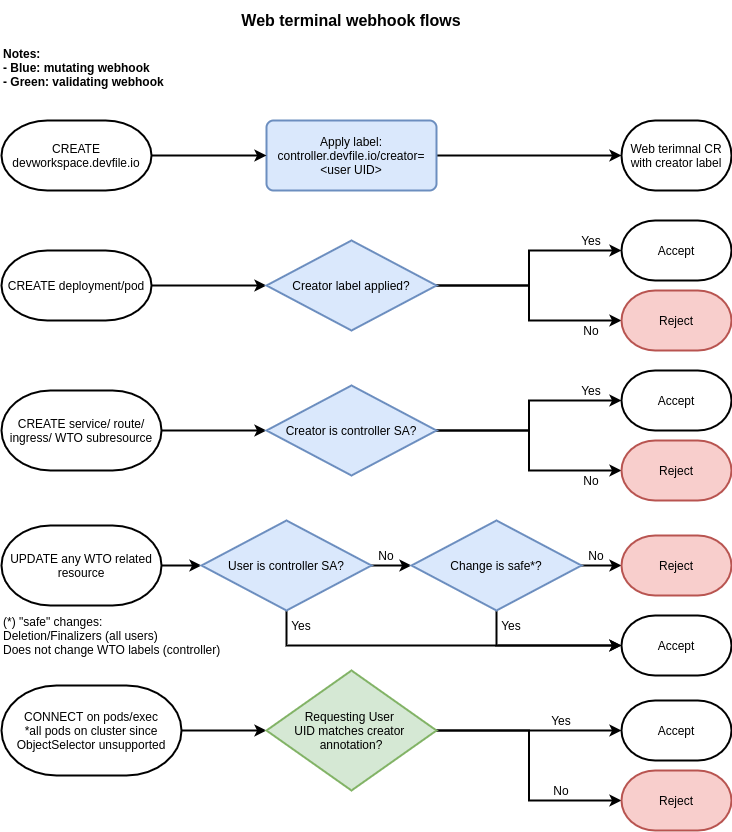

The diagram above was exported from draw.io. Its source (the exported page's mxGraphModel, read from the mxfile embedded in the PNG):
<mxGraphModel dx="1422" dy="729" grid="1" gridSize="10" guides="1" tooltips="1" connect="1" arrows="1" fold="1" page="1" pageScale="1" pageWidth="850" pageHeight="1100" math="0" shadow="0">
  <root>
    <mxCell id="0" />
    <mxCell id="1" parent="0" />
    <mxCell id="xFpYep4qRhvnRqAWYidb-11" value="CREATE devworkspace.devfile.io" style="strokeWidth=2;html=1;shape=mxgraph.flowchart.terminator;whiteSpace=wrap;rounded=1;" vertex="1" parent="1">
      <mxGeometry x="40" y="160" width="150" height="70" as="geometry" />
    </mxCell>
    <mxCell id="xFpYep4qRhvnRqAWYidb-14" style="edgeStyle=orthogonalEdgeStyle;rounded=0;orthogonalLoop=1;jettySize=auto;html=1;entryX=0;entryY=0.5;entryDx=0;entryDy=0;entryPerimeter=0;strokeWidth=2;" edge="1" parent="1" source="xFpYep4qRhvnRqAWYidb-10" target="xFpYep4qRhvnRqAWYidb-12">
      <mxGeometry relative="1" as="geometry" />
    </mxCell>
    <mxCell id="xFpYep4qRhvnRqAWYidb-10" value="Apply label:&lt;br&gt;&lt;div&gt;&lt;span&gt;controller.devfile.io/creator=&amp;lt;user UID&amp;gt;&lt;/span&gt;&lt;/div&gt;" style="rounded=1;whiteSpace=wrap;html=1;absoluteArcSize=1;arcSize=14;strokeWidth=2;fillColor=#dae8fc;strokeColor=#6c8ebf;" vertex="1" parent="1">
      <mxGeometry x="305" y="160" width="170" height="70" as="geometry" />
    </mxCell>
    <mxCell id="xFpYep4qRhvnRqAWYidb-13" style="edgeStyle=orthogonalEdgeStyle;rounded=0;orthogonalLoop=1;jettySize=auto;html=1;entryX=0;entryY=0.5;entryDx=0;entryDy=0;strokeWidth=2;" edge="1" parent="1" source="xFpYep4qRhvnRqAWYidb-11" target="xFpYep4qRhvnRqAWYidb-10">
      <mxGeometry relative="1" as="geometry" />
    </mxCell>
    <mxCell id="xFpYep4qRhvnRqAWYidb-12" value="Web terimnal CR with creator label" style="strokeWidth=2;html=1;shape=mxgraph.flowchart.terminator;whiteSpace=wrap;rounded=1;" vertex="1" parent="1">
      <mxGeometry x="660" y="160" width="110" height="70" as="geometry" />
    </mxCell>
    <mxCell id="xFpYep4qRhvnRqAWYidb-27" style="edgeStyle=orthogonalEdgeStyle;rounded=0;orthogonalLoop=1;jettySize=auto;html=1;entryX=0;entryY=0.5;entryDx=0;entryDy=0;entryPerimeter=0;strokeWidth=2;" edge="1" parent="1" source="xFpYep4qRhvnRqAWYidb-19" target="xFpYep4qRhvnRqAWYidb-26">
      <mxGeometry relative="1" as="geometry" />
    </mxCell>
    <mxCell id="xFpYep4qRhvnRqAWYidb-19" value="CREATE deployment/pod" style="strokeWidth=2;html=1;shape=mxgraph.flowchart.terminator;whiteSpace=wrap;rounded=1;" vertex="1" parent="1">
      <mxGeometry x="40" y="290" width="150" height="70" as="geometry" />
    </mxCell>
    <mxCell id="xFpYep4qRhvnRqAWYidb-21" value="&lt;font style=&quot;font-size: 16px&quot;&gt;&lt;b&gt;Web terminal webhook flows&lt;/b&gt;&lt;/font&gt;" style="text;html=1;strokeColor=none;fillColor=none;align=center;verticalAlign=middle;whiteSpace=wrap;rounded=0;" vertex="1" parent="1">
      <mxGeometry x="40" y="40" width="700" height="40" as="geometry" />
    </mxCell>
    <mxCell id="xFpYep4qRhvnRqAWYidb-22" value="&lt;b&gt;Notes:&amp;nbsp;&lt;br&gt;- Blue: mutating webhook&lt;br&gt;- Green: validating webhook&lt;br&gt;&lt;/b&gt;" style="text;html=1;strokeColor=none;fillColor=none;align=left;verticalAlign=top;whiteSpace=wrap;rounded=0;" vertex="1" parent="1">
      <mxGeometry x="40" y="80" width="200" height="60" as="geometry" />
    </mxCell>
    <mxCell id="xFpYep4qRhvnRqAWYidb-31" style="edgeStyle=orthogonalEdgeStyle;rounded=0;orthogonalLoop=1;jettySize=auto;html=1;strokeWidth=2;" edge="1" parent="1" source="xFpYep4qRhvnRqAWYidb-26" target="xFpYep4qRhvnRqAWYidb-29">
      <mxGeometry relative="1" as="geometry" />
    </mxCell>
    <mxCell id="xFpYep4qRhvnRqAWYidb-32" style="edgeStyle=orthogonalEdgeStyle;rounded=0;orthogonalLoop=1;jettySize=auto;html=1;entryX=0;entryY=0.5;entryDx=0;entryDy=0;entryPerimeter=0;strokeWidth=2;" edge="1" parent="1" source="xFpYep4qRhvnRqAWYidb-26" target="xFpYep4qRhvnRqAWYidb-28">
      <mxGeometry relative="1" as="geometry" />
    </mxCell>
    <mxCell id="xFpYep4qRhvnRqAWYidb-26" value="Creator label applied?" style="strokeWidth=2;html=1;shape=mxgraph.flowchart.decision;whiteSpace=wrap;rounded=1;align=center;fillColor=#dae8fc;strokeColor=#6c8ebf;" vertex="1" parent="1">
      <mxGeometry x="305" y="280" width="170" height="90" as="geometry" />
    </mxCell>
    <mxCell id="xFpYep4qRhvnRqAWYidb-28" value="Reject" style="strokeWidth=2;html=1;shape=mxgraph.flowchart.terminator;whiteSpace=wrap;rounded=1;fillColor=#f8cecc;strokeColor=#b85450;" vertex="1" parent="1">
      <mxGeometry x="660" y="330" width="110" height="60" as="geometry" />
    </mxCell>
    <mxCell id="xFpYep4qRhvnRqAWYidb-29" value="Accept" style="strokeWidth=2;html=1;shape=mxgraph.flowchart.terminator;whiteSpace=wrap;rounded=1;" vertex="1" parent="1">
      <mxGeometry x="660" y="260" width="110" height="60" as="geometry" />
    </mxCell>
    <mxCell id="xFpYep4qRhvnRqAWYidb-33" value="Yes" style="text;html=1;strokeColor=none;fillColor=none;align=center;verticalAlign=middle;whiteSpace=wrap;rounded=0;" vertex="1" parent="1">
      <mxGeometry x="610" y="270" width="40" height="20" as="geometry" />
    </mxCell>
    <mxCell id="xFpYep4qRhvnRqAWYidb-34" value="No" style="text;html=1;strokeColor=none;fillColor=none;align=center;verticalAlign=middle;whiteSpace=wrap;rounded=0;" vertex="1" parent="1">
      <mxGeometry x="610" y="360" width="40" height="20" as="geometry" />
    </mxCell>
    <mxCell id="xFpYep4qRhvnRqAWYidb-50" style="edgeStyle=orthogonalEdgeStyle;rounded=0;orthogonalLoop=1;jettySize=auto;html=1;strokeWidth=2;" edge="1" parent="1" source="xFpYep4qRhvnRqAWYidb-48" target="xFpYep4qRhvnRqAWYidb-49">
      <mxGeometry relative="1" as="geometry" />
    </mxCell>
    <mxCell id="xFpYep4qRhvnRqAWYidb-48" value="CREATE service/ route/ ingress/ WTO subresource" style="strokeWidth=2;html=1;shape=mxgraph.flowchart.terminator;whiteSpace=wrap;rounded=1;align=center;" vertex="1" parent="1">
      <mxGeometry x="40" y="430" width="160" height="80" as="geometry" />
    </mxCell>
    <mxCell id="xFpYep4qRhvnRqAWYidb-55" style="edgeStyle=orthogonalEdgeStyle;rounded=0;orthogonalLoop=1;jettySize=auto;html=1;entryX=0;entryY=0.5;entryDx=0;entryDy=0;entryPerimeter=0;strokeWidth=2;" edge="1" parent="1" source="xFpYep4qRhvnRqAWYidb-49" target="xFpYep4qRhvnRqAWYidb-52">
      <mxGeometry relative="1" as="geometry" />
    </mxCell>
    <mxCell id="xFpYep4qRhvnRqAWYidb-56" style="edgeStyle=orthogonalEdgeStyle;rounded=0;orthogonalLoop=1;jettySize=auto;html=1;entryX=0;entryY=0.5;entryDx=0;entryDy=0;entryPerimeter=0;strokeWidth=2;" edge="1" parent="1" source="xFpYep4qRhvnRqAWYidb-49" target="xFpYep4qRhvnRqAWYidb-51">
      <mxGeometry relative="1" as="geometry" />
    </mxCell>
    <mxCell id="xFpYep4qRhvnRqAWYidb-49" value="Creator is controller SA?" style="strokeWidth=2;html=1;shape=mxgraph.flowchart.decision;whiteSpace=wrap;rounded=1;align=center;fillColor=#dae8fc;strokeColor=#6c8ebf;" vertex="1" parent="1">
      <mxGeometry x="305" y="425" width="170" height="90" as="geometry" />
    </mxCell>
    <mxCell id="xFpYep4qRhvnRqAWYidb-51" value="Reject" style="strokeWidth=2;html=1;shape=mxgraph.flowchart.terminator;whiteSpace=wrap;rounded=1;fillColor=#f8cecc;strokeColor=#b85450;" vertex="1" parent="1">
      <mxGeometry x="660" y="480" width="110" height="60" as="geometry" />
    </mxCell>
    <mxCell id="xFpYep4qRhvnRqAWYidb-52" value="Accept" style="strokeWidth=2;html=1;shape=mxgraph.flowchart.terminator;whiteSpace=wrap;rounded=1;" vertex="1" parent="1">
      <mxGeometry x="660" y="410" width="110" height="60" as="geometry" />
    </mxCell>
    <mxCell id="xFpYep4qRhvnRqAWYidb-53" value="Yes" style="text;html=1;strokeColor=none;fillColor=none;align=center;verticalAlign=middle;whiteSpace=wrap;rounded=0;" vertex="1" parent="1">
      <mxGeometry x="610" y="420" width="40" height="20" as="geometry" />
    </mxCell>
    <mxCell id="xFpYep4qRhvnRqAWYidb-54" value="No" style="text;html=1;strokeColor=none;fillColor=none;align=center;verticalAlign=middle;whiteSpace=wrap;rounded=0;" vertex="1" parent="1">
      <mxGeometry x="610" y="510" width="40" height="20" as="geometry" />
    </mxCell>
    <mxCell id="xFpYep4qRhvnRqAWYidb-63" style="edgeStyle=orthogonalEdgeStyle;rounded=0;orthogonalLoop=1;jettySize=auto;html=1;entryX=0;entryY=0.5;entryDx=0;entryDy=0;entryPerimeter=0;strokeWidth=2;" edge="1" parent="1" source="xFpYep4qRhvnRqAWYidb-57" target="xFpYep4qRhvnRqAWYidb-58">
      <mxGeometry relative="1" as="geometry" />
    </mxCell>
    <mxCell id="xFpYep4qRhvnRqAWYidb-57" value="UPDATE any WTO related resource" style="strokeWidth=2;html=1;shape=mxgraph.flowchart.terminator;whiteSpace=wrap;rounded=1;align=center;" vertex="1" parent="1">
      <mxGeometry x="40" y="565" width="160" height="80" as="geometry" />
    </mxCell>
    <mxCell id="xFpYep4qRhvnRqAWYidb-64" style="edgeStyle=orthogonalEdgeStyle;rounded=0;orthogonalLoop=1;jettySize=auto;html=1;entryX=0;entryY=0.5;entryDx=0;entryDy=0;entryPerimeter=0;strokeWidth=2;" edge="1" parent="1" source="xFpYep4qRhvnRqAWYidb-58" target="xFpYep4qRhvnRqAWYidb-59">
      <mxGeometry relative="1" as="geometry" />
    </mxCell>
    <mxCell id="xFpYep4qRhvnRqAWYidb-67" style="edgeStyle=orthogonalEdgeStyle;rounded=0;orthogonalLoop=1;jettySize=auto;html=1;entryX=0;entryY=0.5;entryDx=0;entryDy=0;entryPerimeter=0;strokeWidth=2;" edge="1" parent="1" source="xFpYep4qRhvnRqAWYidb-58" target="xFpYep4qRhvnRqAWYidb-62">
      <mxGeometry relative="1" as="geometry">
        <Array as="points">
          <mxPoint x="325" y="685" />
        </Array>
      </mxGeometry>
    </mxCell>
    <mxCell id="xFpYep4qRhvnRqAWYidb-58" value="User is controller SA?" style="strokeWidth=2;html=1;shape=mxgraph.flowchart.decision;whiteSpace=wrap;rounded=1;align=center;fillColor=#dae8fc;strokeColor=#6c8ebf;" vertex="1" parent="1">
      <mxGeometry x="240" y="560" width="170" height="90" as="geometry" />
    </mxCell>
    <mxCell id="xFpYep4qRhvnRqAWYidb-65" style="edgeStyle=orthogonalEdgeStyle;rounded=0;orthogonalLoop=1;jettySize=auto;html=1;entryX=0;entryY=0.5;entryDx=0;entryDy=0;entryPerimeter=0;strokeWidth=2;" edge="1" parent="1" source="xFpYep4qRhvnRqAWYidb-59" target="xFpYep4qRhvnRqAWYidb-60">
      <mxGeometry relative="1" as="geometry" />
    </mxCell>
    <mxCell id="xFpYep4qRhvnRqAWYidb-66" style="edgeStyle=orthogonalEdgeStyle;rounded=0;orthogonalLoop=1;jettySize=auto;html=1;entryX=0;entryY=0.5;entryDx=0;entryDy=0;entryPerimeter=0;strokeWidth=2;" edge="1" parent="1" source="xFpYep4qRhvnRqAWYidb-59" target="xFpYep4qRhvnRqAWYidb-62">
      <mxGeometry relative="1" as="geometry">
        <Array as="points">
          <mxPoint x="535" y="685" />
        </Array>
      </mxGeometry>
    </mxCell>
    <mxCell id="xFpYep4qRhvnRqAWYidb-59" value="Change is safe*?" style="strokeWidth=2;html=1;shape=mxgraph.flowchart.decision;whiteSpace=wrap;rounded=1;align=center;fillColor=#dae8fc;strokeColor=#6c8ebf;" vertex="1" parent="1">
      <mxGeometry x="450" y="560" width="170" height="90" as="geometry" />
    </mxCell>
    <mxCell id="xFpYep4qRhvnRqAWYidb-60" value="Reject" style="strokeWidth=2;html=1;shape=mxgraph.flowchart.terminator;whiteSpace=wrap;rounded=1;fillColor=#f8cecc;strokeColor=#b85450;" vertex="1" parent="1">
      <mxGeometry x="660" y="575" width="110" height="60" as="geometry" />
    </mxCell>
    <mxCell id="xFpYep4qRhvnRqAWYidb-62" value="Accept" style="strokeWidth=2;html=1;shape=mxgraph.flowchart.terminator;whiteSpace=wrap;rounded=1;" vertex="1" parent="1">
      <mxGeometry x="660" y="655" width="110" height="60" as="geometry" />
    </mxCell>
    <mxCell id="xFpYep4qRhvnRqAWYidb-68" value="Yes" style="text;html=1;strokeColor=none;fillColor=none;align=center;verticalAlign=middle;whiteSpace=wrap;rounded=0;" vertex="1" parent="1">
      <mxGeometry x="320" y="655" width="40" height="20" as="geometry" />
    </mxCell>
    <mxCell id="xFpYep4qRhvnRqAWYidb-69" value="Yes" style="text;html=1;strokeColor=none;fillColor=none;align=center;verticalAlign=middle;whiteSpace=wrap;rounded=0;" vertex="1" parent="1">
      <mxGeometry x="530" y="655" width="40" height="20" as="geometry" />
    </mxCell>
    <mxCell id="xFpYep4qRhvnRqAWYidb-70" value="No" style="text;html=1;strokeColor=none;fillColor=none;align=center;verticalAlign=middle;whiteSpace=wrap;rounded=0;" vertex="1" parent="1">
      <mxGeometry x="405" y="585" width="40" height="20" as="geometry" />
    </mxCell>
    <mxCell id="xFpYep4qRhvnRqAWYidb-71" value="No" style="text;html=1;strokeColor=none;fillColor=none;align=center;verticalAlign=middle;whiteSpace=wrap;rounded=0;" vertex="1" parent="1">
      <mxGeometry x="610" y="585" width="50" height="20" as="geometry" />
    </mxCell>
    <mxCell id="xFpYep4qRhvnRqAWYidb-72" value="(*) &quot;safe&quot; changes:&amp;nbsp;&lt;br&gt;Deletion/Finalizers (all users)&lt;br&gt;Does not change WTO labels (controller)" style="text;html=1;strokeColor=none;fillColor=none;align=left;verticalAlign=middle;whiteSpace=wrap;rounded=0;" vertex="1" parent="1">
      <mxGeometry x="40" y="645" width="240" height="60" as="geometry" />
    </mxCell>
    <mxCell id="xFpYep4qRhvnRqAWYidb-80" style="edgeStyle=orthogonalEdgeStyle;rounded=0;orthogonalLoop=1;jettySize=auto;html=1;entryX=0;entryY=0.5;entryDx=0;entryDy=0;entryPerimeter=0;strokeWidth=2;" edge="1" parent="1" source="xFpYep4qRhvnRqAWYidb-73" target="xFpYep4qRhvnRqAWYidb-75">
      <mxGeometry relative="1" as="geometry" />
    </mxCell>
    <mxCell id="xFpYep4qRhvnRqAWYidb-73" value="CONNECT on pods/exec&lt;br&gt;*all pods on cluster since ObjectSelector unsupported" style="strokeWidth=2;html=1;shape=mxgraph.flowchart.terminator;whiteSpace=wrap;rounded=1;align=center;" vertex="1" parent="1">
      <mxGeometry x="40" y="725" width="180" height="90" as="geometry" />
    </mxCell>
    <mxCell id="xFpYep4qRhvnRqAWYidb-81" style="edgeStyle=orthogonalEdgeStyle;rounded=0;orthogonalLoop=1;jettySize=auto;html=1;strokeWidth=2;" edge="1" parent="1" source="xFpYep4qRhvnRqAWYidb-75" target="xFpYep4qRhvnRqAWYidb-77">
      <mxGeometry relative="1" as="geometry" />
    </mxCell>
    <mxCell id="xFpYep4qRhvnRqAWYidb-82" style="edgeStyle=orthogonalEdgeStyle;rounded=0;orthogonalLoop=1;jettySize=auto;html=1;entryX=0;entryY=0.5;entryDx=0;entryDy=0;entryPerimeter=0;strokeWidth=2;" edge="1" parent="1" source="xFpYep4qRhvnRqAWYidb-75" target="xFpYep4qRhvnRqAWYidb-76">
      <mxGeometry relative="1" as="geometry" />
    </mxCell>
    <mxCell id="xFpYep4qRhvnRqAWYidb-75" value="Requesting User &lt;br&gt;UID matches creator &lt;br&gt;annotation?" style="strokeWidth=2;html=1;shape=mxgraph.flowchart.decision;whiteSpace=wrap;rounded=1;align=center;fillColor=#d5e8d4;strokeColor=#82b366;" vertex="1" parent="1">
      <mxGeometry x="305" y="710" width="170" height="120" as="geometry" />
    </mxCell>
    <mxCell id="xFpYep4qRhvnRqAWYidb-76" value="Reject" style="strokeWidth=2;html=1;shape=mxgraph.flowchart.terminator;whiteSpace=wrap;rounded=1;fillColor=#f8cecc;strokeColor=#b85450;" vertex="1" parent="1">
      <mxGeometry x="660" y="810" width="110" height="60" as="geometry" />
    </mxCell>
    <mxCell id="xFpYep4qRhvnRqAWYidb-77" value="Accept" style="strokeWidth=2;html=1;shape=mxgraph.flowchart.terminator;whiteSpace=wrap;rounded=1;" vertex="1" parent="1">
      <mxGeometry x="660" y="740" width="110" height="60" as="geometry" />
    </mxCell>
    <mxCell id="xFpYep4qRhvnRqAWYidb-78" value="Yes" style="text;html=1;strokeColor=none;fillColor=none;align=center;verticalAlign=middle;whiteSpace=wrap;rounded=0;" vertex="1" parent="1">
      <mxGeometry x="580" y="750" width="40" height="20" as="geometry" />
    </mxCell>
    <mxCell id="xFpYep4qRhvnRqAWYidb-79" value="No" style="text;html=1;strokeColor=none;fillColor=none;align=center;verticalAlign=middle;whiteSpace=wrap;rounded=0;" vertex="1" parent="1">
      <mxGeometry x="580" y="820" width="40" height="20" as="geometry" />
    </mxCell>
  </root>
</mxGraphModel>